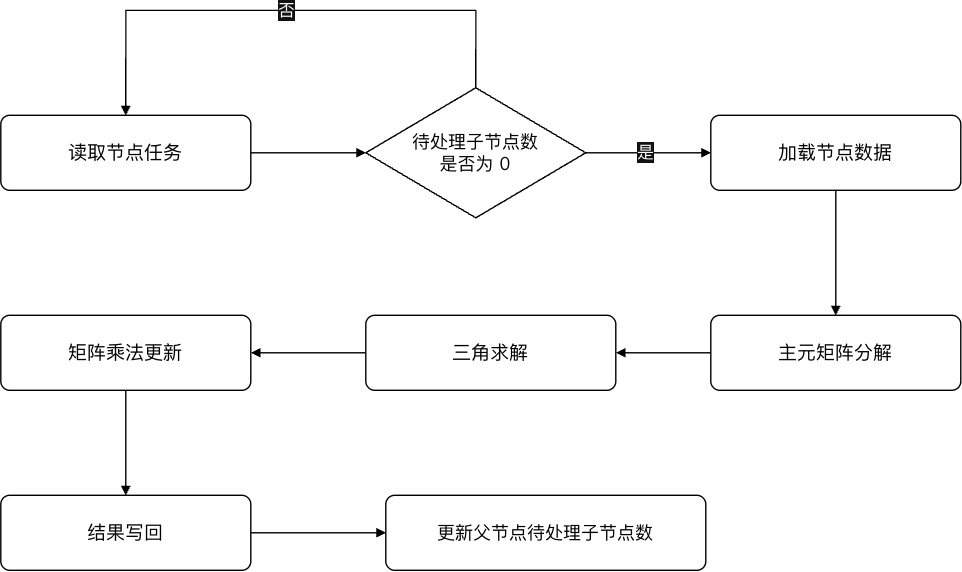

The diagram above was exported from draw.io. Its source (the exported page's mxGraphModel, read from the mxfile embedded in the PNG):
<mxGraphModel dx="1147" dy="862" grid="1" gridSize="10" guides="1" tooltips="1" connect="1" arrows="1" fold="1" page="1" pageScale="1" pageWidth="1100" pageHeight="620" background="light-dark(#FFFFFF,#FFFFFF)" math="0" shadow="0">
  <root>
    <mxCell id="0" />
    <mxCell id="1" parent="0" />
    <mxCell id="p2" parent="1" style="whiteSpace=wrap;html=1;fontFamily=Microsoft YaHei;fontColor=#000000;rounded=1;arcSize=12;fillColor=#ffffff;strokeColor=#000000;strokeWidth=1.4;align=center;verticalAlign=middle;fontSize=19;" value="读取节点任务" vertex="1">
      <mxGeometry height="75" width="250" x="65" y="160" as="geometry" />
    </mxCell>
    <mxCell id="d3" parent="1" style="whiteSpace=wrap;html=1;fontFamily=Microsoft YaHei;fontColor=#000000;shape=rhombus;perimeter=rhombusPerimeter;fillColor=#ffffff;strokeColor=#000000;strokeWidth=1.4;fontSize=18;align=center;verticalAlign=middle;" value="待处理子节点数&lt;br&gt;是否为 0" vertex="1">
      <mxGeometry height="130" width="220" x="430" y="132.5" as="geometry" />
    </mxCell>
    <mxCell id="p4" parent="1" style="whiteSpace=wrap;html=1;fontFamily=Microsoft YaHei;fontColor=#000000;rounded=1;arcSize=12;fillColor=#ffffff;strokeColor=#000000;strokeWidth=1.4;align=center;verticalAlign=middle;fontSize=19;" value="加载节点数据" vertex="1">
      <mxGeometry height="75" width="250" x="775" y="160" as="geometry" />
    </mxCell>
    <mxCell id="p5" parent="1" style="whiteSpace=wrap;html=1;fontFamily=Microsoft YaHei;fontColor=#000000;rounded=1;arcSize=12;fillColor=#ffffff;strokeColor=#000000;strokeWidth=1.4;align=center;verticalAlign=middle;fontSize=19;" value="主元矩阵分解" vertex="1">
      <mxGeometry height="75" width="250" x="775" y="360" as="geometry" />
    </mxCell>
    <mxCell id="p6" parent="1" style="whiteSpace=wrap;html=1;fontFamily=Microsoft YaHei;fontColor=#000000;rounded=1;arcSize=12;fillColor=#ffffff;strokeColor=#000000;strokeWidth=1.4;align=center;verticalAlign=middle;fontSize=19;" value="三角求解" vertex="1">
      <mxGeometry height="75" width="250" x="430" y="360" as="geometry" />
    </mxCell>
    <mxCell id="p7" parent="1" style="whiteSpace=wrap;html=1;fontFamily=Microsoft YaHei;fontColor=#000000;rounded=1;arcSize=12;fillColor=#ffffff;strokeColor=#000000;strokeWidth=1.4;align=center;verticalAlign=middle;fontSize=19;" value="矩阵乘法更新" vertex="1">
      <mxGeometry height="75" width="250" x="65" y="360" as="geometry" />
    </mxCell>
    <mxCell id="p8" parent="1" style="whiteSpace=wrap;html=1;fontFamily=Microsoft YaHei;fontColor=#000000;rounded=1;arcSize=12;fillColor=#ffffff;strokeColor=#000000;strokeWidth=1.4;align=center;verticalAlign=middle;fontSize=19;" value="结果写回" vertex="1">
      <mxGeometry height="75" width="250" x="65" y="540" as="geometry" />
    </mxCell>
    <mxCell id="p9" parent="1" style="whiteSpace=wrap;html=1;fontFamily=Microsoft YaHei;fontColor=#000000;rounded=1;arcSize=12;fillColor=#ffffff;strokeColor=#000000;strokeWidth=1.4;align=center;verticalAlign=middle;fontSize=18;" value="更新父节点待处理子节点数" vertex="1">
      <mxGeometry height="75" width="320" x="450" y="540" as="geometry" />
    </mxCell>
    <mxCell id="e10" edge="1" parent="1" source="p2" style="fontFamily=Microsoft YaHei;edgeStyle=orthogonalEdgeStyle;rounded=0;orthogonalLoop=1;jettySize=auto;html=1;endArrow=block;endFill=1;strokeColor=#000000;strokeWidth=1.4;exitX=1;exitY=0.5;exitPerimeter=1;entryX=0;entryY=0.5;entryPerimeter=1;" target="d3" value="">
      <mxGeometry relative="1" as="geometry" />
    </mxCell>
    <mxCell id="e11" edge="1" parent="1" source="d3" style="fontFamily=Microsoft YaHei;edgeStyle=orthogonalEdgeStyle;rounded=0;orthogonalLoop=1;jettySize=auto;html=1;endArrow=block;endFill=1;strokeColor=#000000;strokeWidth=1.4;exitX=1;exitY=0.5;exitPerimeter=1;entryX=0;entryY=0.5;entryPerimeter=1;" target="p4" value="&lt;font style=&quot;font-size: 17px;&quot;&gt;是&lt;/font&gt;">
      <mxGeometry relative="1" x="-0.04" as="geometry">
        <mxPoint as="offset" />
      </mxGeometry>
    </mxCell>
    <mxCell id="e12" edge="1" parent="1" source="d3" style="fontFamily=Microsoft YaHei;edgeStyle=orthogonalEdgeStyle;rounded=0;orthogonalLoop=1;jettySize=auto;html=1;endArrow=block;endFill=1;strokeColor=#000000;strokeWidth=1.4;exitX=0.5;exitY=0;exitPerimeter=1;entryX=0.5;entryY=0;entryPerimeter=1;" target="p2" value="&lt;font style=&quot;font-size: 17px;&quot;&gt;否&lt;/font&gt;">
      <mxGeometry relative="1" x="0.0017" as="geometry">
        <mxPoint as="offset" />
        <Array as="points">
          <mxPoint x="540" y="55" />
          <mxPoint x="190" y="55" />
        </Array>
      </mxGeometry>
    </mxCell>
    <mxCell id="e13" edge="1" parent="1" source="p4" style="fontFamily=Microsoft YaHei;edgeStyle=orthogonalEdgeStyle;rounded=0;orthogonalLoop=1;jettySize=auto;html=1;endArrow=block;endFill=1;strokeColor=#000000;strokeWidth=1.4;exitX=0.5;exitY=1;exitPerimeter=1;entryX=0.5;entryY=0;entryPerimeter=1;" target="p5" value="">
      <mxGeometry relative="1" as="geometry" />
    </mxCell>
    <mxCell id="e14" edge="1" parent="1" source="p5" style="fontFamily=Microsoft YaHei;edgeStyle=orthogonalEdgeStyle;rounded=0;orthogonalLoop=1;jettySize=auto;html=1;endArrow=block;endFill=1;strokeColor=#000000;strokeWidth=1.4;exitX=0;exitY=0.5;exitPerimeter=1;entryX=1;entryY=0.5;entryPerimeter=1;" target="p6" value="">
      <mxGeometry relative="1" as="geometry" />
    </mxCell>
    <mxCell id="e15" edge="1" parent="1" source="p6" style="fontFamily=Microsoft YaHei;edgeStyle=orthogonalEdgeStyle;rounded=0;orthogonalLoop=1;jettySize=auto;html=1;endArrow=block;endFill=1;strokeColor=#000000;strokeWidth=1.4;exitX=0;exitY=0.5;exitPerimeter=1;entryX=1;entryY=0.5;entryPerimeter=1;" target="p7" value="">
      <mxGeometry relative="1" as="geometry" />
    </mxCell>
    <mxCell id="e16" edge="1" parent="1" source="p7" style="fontFamily=Microsoft YaHei;edgeStyle=orthogonalEdgeStyle;rounded=0;orthogonalLoop=1;jettySize=auto;html=1;endArrow=block;endFill=1;strokeColor=#000000;strokeWidth=1.4;exitX=0.5;exitY=1;exitPerimeter=1;entryX=0.5;entryY=0;entryPerimeter=1;" target="p8" value="">
      <mxGeometry relative="1" as="geometry" />
    </mxCell>
    <mxCell id="e17" edge="1" parent="1" source="p8" style="fontFamily=Microsoft YaHei;edgeStyle=orthogonalEdgeStyle;rounded=0;orthogonalLoop=1;jettySize=auto;html=1;endArrow=block;endFill=1;strokeColor=#000000;strokeWidth=1.4;exitX=1;exitY=0.5;exitPerimeter=1;entryX=0;entryY=0.5;entryPerimeter=1;" target="p9" value="">
      <mxGeometry relative="1" as="geometry" />
    </mxCell>
  </root>
</mxGraphModel>